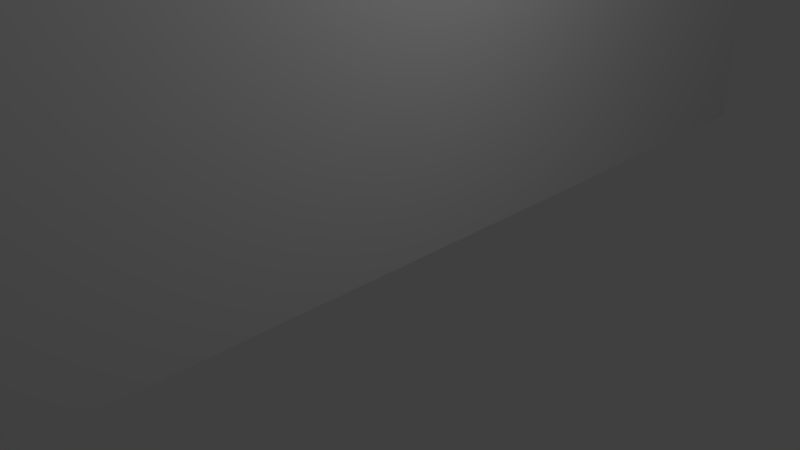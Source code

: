 # Source: concrete_wall.blend  (saved by Blender 2.63.0; exported with 4.5.12 LTS)
import bpy
from mathutils import Matrix  # noqa: F401  (used for matrix-valued properties, if any)

bpy.ops.wm.read_factory_settings(use_empty=True)
scene = bpy.context.scene
scene.name = 'Scene'

# ---- collections
col_collection_1 = bpy.data.collections.new('Collection 1'); scene.collection.children.link(col_collection_1)

# ---- materials (node trees are filled in below, after node groups)
mat_material = bpy.data.materials.new('Material')
mat_material.alpha_threshold = 0.0
mat_material.use_transparent_shadow = False
mat_material.roughness = 0.5
mat_material.line_color = (0.0, 0.0, 0.0, 1.0)

# ---- material node trees

# ---- world
world_world = bpy.data.worlds.new('World'); scene.world = world_world
world_world.color = (0.05088, 0.05088, 0.05088)
world_world.use_sun_shadow = False
world_world.sun_shadow_jitter_overblur = 0.0
world_world.cycles.sampling_method = 'MANUAL'
world_world.cycles.sample_map_resolution = 256

# ---- cameras
cam_camera = bpy.data.cameras.new('Camera')
cam_camera.clip_end = 100.0
cam_camera.lens = 35.0
cam_camera.sensor_width = 32.0
cam_camera.sensor_height = 18.0
cam_camera.ortho_scale = 7.314
cam_camera.dof.focus_distance = 0.0
cam_camera.dof.aperture_fstop = 128.0

# ---- lights
light_lamp = bpy.data.lights.new('Lamp', 'POINT')
light_lamp.transmission_factor = 0.0
light_lamp.cutoff_distance = 30.0
light_lamp.energy = 100.0
light_lamp.shadow_buffer_clip_start = 1.001
light_lamp.shadow_soft_size = 1.0
light_lamp.shadow_maximum_resolution = 0.006
light_lamp.use_absolute_resolution = True
light_lamp.cycles.use_multiple_importance_sampling = False

# ---- meshes
me_cube = bpy.data.meshes.new('Cube')
me_cube.from_pydata([(0.5, 8.0, -4.0), (0.5, -8.0, -4.0), (-0.5, -8.0, -4.0), (-0.5, 8.0, -4.0), (0.5, 8.0, 4.0), (0.5, -8.0, 4.0), (-0.5, -8.0, 4.0), (-0.5, 8.0, 4.0)], [], [(0, 1, 2, 3), (4, 7, 6, 5), (0, 4, 5, 1), (1, 5, 6, 2), (2, 6, 7, 3), (4, 0, 3, 7)])
_uv = me_cube.uv_layers.new(name='UVMap')
_uv.uv.foreach_set('vector', [1.324, 1.431, 1.33, -0.6005, 1.457, -0.6001, 1.451, 1.431, 1.463, -0.6005, 1.59, -0.6001, 1.584, 1.431, 1.457, 1.431, 0.3017, 1.431, -0.714, 1.434, -0.7203, -0.5974, 0.2955, -0.6005, 1.593, 1.432, 1.59, 0.4161, 1.717, 0.4157, 1.72, 1.431, 1.324, 1.431, 0.308, 1.434, 0.3017, -0.5974, 1.318, -0.6005, 1.59, 0.4153, 1.593, -0.6005, 1.72, -0.6001, 1.717, 0.4157])
me_cube.materials.append(mat_material)
me_cube.use_remesh_preserve_volume = False
me_cube.use_remesh_preserve_attributes = False
me_cube.use_mirror_vertex_groups = False
me_cube.update()

# ---- objects
ob_cube = bpy.data.objects.new('Cube', me_cube)
ob_lamp = bpy.data.objects.new('Lamp', light_lamp)
ob_camera = bpy.data.objects.new('Camera', cam_camera)

# ---- transforms, parenting, visibility, modifiers, constraints
ob_cube.location = (0.0, 0.0, 4.0)
ob_cube.lock_rotations_4d = False
ob_cube.empty_display_type = 'ARROWS'
ob_cube.lineart.crease_threshold = 0.0
ob_lamp.location = (4.076, 1.005, 5.904)
ob_lamp.rotation_euler = (0.6503, 0.05522, 1.866)
ob_lamp.lock_rotations_4d = False
ob_lamp.empty_display_type = 'ARROWS'
ob_lamp.color = (0.0, 0.0, 0.0, 0.0)
ob_lamp.lineart.crease_threshold = 0.0
ob_camera.location = (7.481, -6.508, 5.344)
ob_camera.rotation_euler = (1.109, 0.01082, 0.8149)
ob_camera.lock_rotations_4d = False
ob_camera.empty_display_type = 'ARROWS'
ob_camera.color = (0.0, 0.0, 0.0, 0.0)
ob_camera.display_type = 'WIRE'
ob_camera.lineart.crease_threshold = 0.0

# ---- collection membership
col_collection_1.objects.link(ob_cube)
col_collection_1.objects.link(ob_lamp)
col_collection_1.objects.link(ob_camera)

# ---- scene / render settings (as saved in the file)
scene.camera = ob_camera
scene.frame_start = 1; scene.frame_end = 250; scene.frame_set(1)
scene.render.engine = 'BLENDER_EEVEE_NEXT'
scene.render.image_settings.color_mode = 'RGB'
scene.render.image_settings.compression = 90
scene.render.resolution_percentage = 50
scene.render.dither_intensity = 0.0
scene.render.bake_margin = 2
scene.render.bake_bias = 0.0
scene.cycles.use_denoising = False
scene.cycles.samples = 10
scene.cycles.sampling_pattern = 'TABULATED_SOBOL'
scene.cycles.light_sampling_threshold = 0.0
scene.cycles.use_adaptive_sampling = False
scene.cycles.use_light_tree = False
scene.cycles.blur_glossy = 0.0
scene.cycles.volume_bounces = 1
scene.cycles.pixel_filter_type = 'GAUSSIAN'
scene.cycles.sample_clamp_indirect = 0.0
scene.view_settings.view_transform = 'Standard'
bpy.context.view_layer.update()
